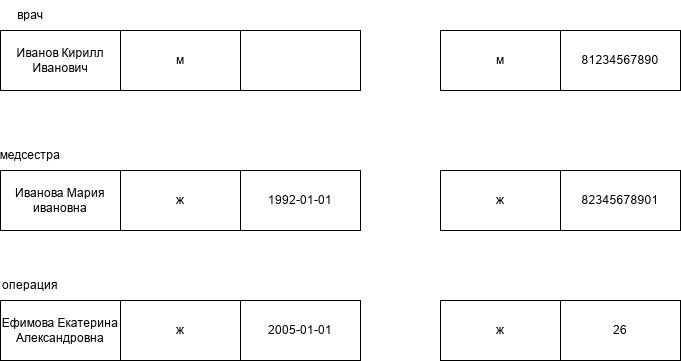

The diagram above was exported from draw.io. Its source (the exported page's mxGraphModel, read from the mxfile embedded in the PNG):
<mxGraphModel dx="1414" dy="743" grid="1" gridSize="10" guides="1" tooltips="1" connect="1" arrows="1" fold="1" page="1" pageScale="1" pageWidth="827" pageHeight="1169" math="0" shadow="0">
  <root>
    <mxCell id="0" />
    <mxCell id="1" parent="0" />
    <mxCell id="iu7_3kK4NQ_vQA6BEYoK-72" parent="1" style="rounded=0;whiteSpace=wrap;html=1;" value="81234567890" vertex="1">
      <mxGeometry height="60" width="120" x="640" y="300" as="geometry" />
    </mxCell>
    <mxCell id="iu7_3kK4NQ_vQA6BEYoK-73" parent="1" style="rounded=0;whiteSpace=wrap;html=1;" value="м" vertex="1">
      <mxGeometry height="60" width="120" x="520" y="300" as="geometry" />
    </mxCell>
    <mxCell id="iu7_3kK4NQ_vQA6BEYoK-74" parent="1" style="rounded=0;whiteSpace=wrap;html=1;" value="" vertex="1">
      <mxGeometry height="60" width="120" x="320" y="300" as="geometry" />
    </mxCell>
    <mxCell id="iu7_3kK4NQ_vQA6BEYoK-75" parent="1" style="rounded=0;whiteSpace=wrap;html=1;" value="м" vertex="1">
      <mxGeometry height="60" width="120" x="200" y="300" as="geometry" />
    </mxCell>
    <mxCell id="iu7_3kK4NQ_vQA6BEYoK-76" parent="1" style="rounded=0;whiteSpace=wrap;html=1;" value="Иванов Кирилл Иванович" vertex="1">
      <mxGeometry height="60" width="120" x="80" y="300" as="geometry" />
    </mxCell>
    <mxCell id="iu7_3kK4NQ_vQA6BEYoK-77" parent="1" style="rounded=0;whiteSpace=wrap;html=1;" value="82345678901" vertex="1">
      <mxGeometry height="60" width="120" x="640" y="440" as="geometry" />
    </mxCell>
    <mxCell id="iu7_3kK4NQ_vQA6BEYoK-78" parent="1" style="rounded=0;whiteSpace=wrap;html=1;" value="ж" vertex="1">
      <mxGeometry height="60" width="120" x="520" y="440" as="geometry" />
    </mxCell>
    <mxCell id="iu7_3kK4NQ_vQA6BEYoK-79" parent="1" style="rounded=0;whiteSpace=wrap;html=1;" value="1992-01-01" vertex="1">
      <mxGeometry height="60" width="120" x="320" y="440" as="geometry" />
    </mxCell>
    <mxCell id="iu7_3kK4NQ_vQA6BEYoK-80" parent="1" style="rounded=0;whiteSpace=wrap;html=1;" value="ж" vertex="1">
      <mxGeometry height="60" width="120" x="200" y="440" as="geometry" />
    </mxCell>
    <mxCell id="iu7_3kK4NQ_vQA6BEYoK-81" parent="1" style="rounded=0;whiteSpace=wrap;html=1;" value="Иванова Мария ивановна" vertex="1">
      <mxGeometry height="60" width="120" x="80" y="440" as="geometry" />
    </mxCell>
    <mxCell id="iu7_3kK4NQ_vQA6BEYoK-82" parent="1" style="rounded=0;whiteSpace=wrap;html=1;" value="26" vertex="1">
      <mxGeometry height="60" width="120" x="640" y="570" as="geometry" />
    </mxCell>
    <mxCell id="iu7_3kK4NQ_vQA6BEYoK-83" parent="1" style="rounded=0;whiteSpace=wrap;html=1;" value="ж" vertex="1">
      <mxGeometry height="60" width="120" x="520" y="570" as="geometry" />
    </mxCell>
    <mxCell id="iu7_3kK4NQ_vQA6BEYoK-84" parent="1" style="rounded=0;whiteSpace=wrap;html=1;" value="2005-01-01" vertex="1">
      <mxGeometry height="60" width="120" x="320" y="570" as="geometry" />
    </mxCell>
    <mxCell id="iu7_3kK4NQ_vQA6BEYoK-85" parent="1" style="rounded=0;whiteSpace=wrap;html=1;" value="ж" vertex="1">
      <mxGeometry height="60" width="120" x="200" y="570" as="geometry" />
    </mxCell>
    <mxCell id="iu7_3kK4NQ_vQA6BEYoK-86" parent="1" style="rounded=0;whiteSpace=wrap;html=1;" value="Ефимова Екатерина Александровна" vertex="1">
      <mxGeometry height="60" width="120" x="80" y="570" as="geometry" />
    </mxCell>
    <mxCell id="iu7_3kK4NQ_vQA6BEYoK-87" parent="1" style="text;html=1;whiteSpace=wrap;strokeColor=none;fillColor=none;align=center;verticalAlign=middle;rounded=0;" value="врач" vertex="1">
      <mxGeometry height="30" width="60" x="80" y="270" as="geometry" />
    </mxCell>
    <mxCell id="iu7_3kK4NQ_vQA6BEYoK-88" parent="1" style="text;html=1;whiteSpace=wrap;strokeColor=none;fillColor=none;align=center;verticalAlign=middle;rounded=0;" value="медсестра" vertex="1">
      <mxGeometry height="30" width="60" x="80" y="410" as="geometry" />
    </mxCell>
    <mxCell id="iu7_3kK4NQ_vQA6BEYoK-89" parent="1" style="text;html=1;whiteSpace=wrap;strokeColor=none;fillColor=none;align=center;verticalAlign=middle;rounded=0;" value="операция" vertex="1">
      <mxGeometry height="30" width="60" x="80" y="540" as="geometry" />
    </mxCell>
  </root>
</mxGraphModel>